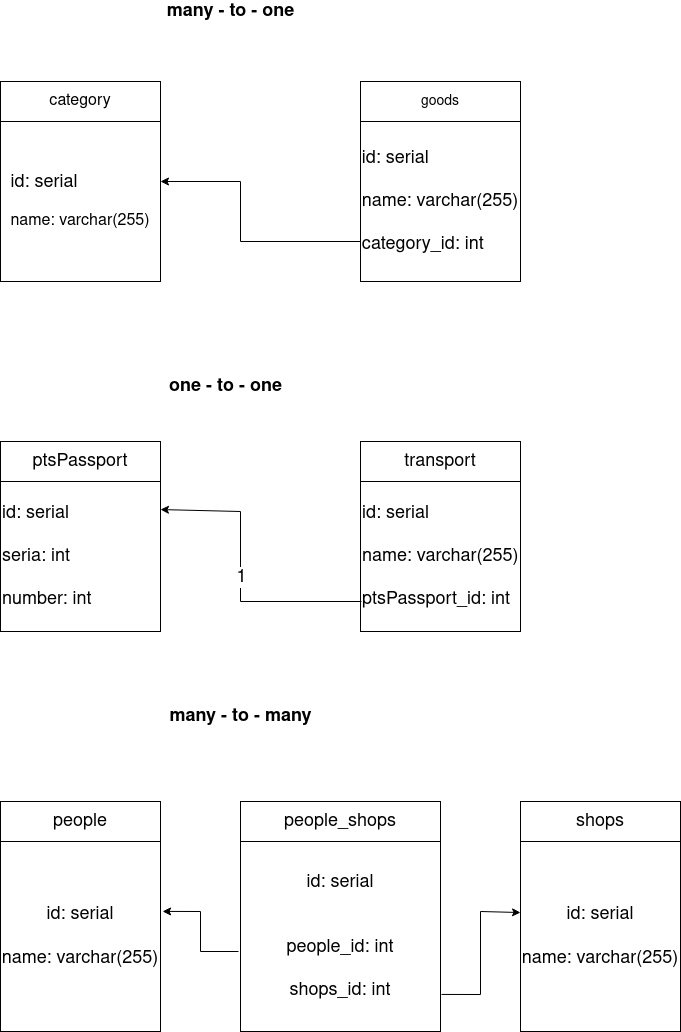

The diagram above was exported from draw.io. Its source (the exported page's mxGraphModel, read from the mxfile embedded in the PNG):
<mxGraphModel dx="1350" dy="793" grid="1" gridSize="10" guides="1" tooltips="1" connect="1" arrows="1" fold="1" page="1" pageScale="1" pageWidth="827" pageHeight="1169" math="0" shadow="0">
  <root>
    <mxCell id="0" />
    <mxCell id="1" parent="0" />
    <mxCell id="Mr5cE1QR79emLQvNtTAi-1" value="&lt;font size=&quot;3&quot;&gt;category&lt;/font&gt;" style="rounded=0;whiteSpace=wrap;html=1;" vertex="1" parent="1">
      <mxGeometry x="40" y="120" width="160" height="40" as="geometry" />
    </mxCell>
    <mxCell id="Mr5cE1QR79emLQvNtTAi-3" value="&lt;div align=&quot;justify&quot;&gt;&lt;font style=&quot;font-size: 18px;&quot;&gt;id: serial&lt;/font&gt;&lt;/div&gt;&lt;div align=&quot;justify&quot;&gt;&lt;font size=&quot;3&quot;&gt;&lt;br&gt;&lt;/font&gt;&lt;/div&gt;&lt;div align=&quot;justify&quot;&gt;&lt;font size=&quot;3&quot;&gt;name: varchar(255)&lt;br&gt;&lt;/font&gt;&lt;/div&gt;" style="whiteSpace=wrap;html=1;aspect=fixed;fontSize=14;" vertex="1" parent="1">
      <mxGeometry x="40" y="160" width="160" height="160" as="geometry" />
    </mxCell>
    <mxCell id="Mr5cE1QR79emLQvNtTAi-4" value="goods" style="rounded=0;whiteSpace=wrap;html=1;fontSize=14;" vertex="1" parent="1">
      <mxGeometry x="400" y="120" width="160" height="40" as="geometry" />
    </mxCell>
    <mxCell id="Mr5cE1QR79emLQvNtTAi-5" value="&lt;b&gt;&lt;font style=&quot;font-size: 18px;&quot;&gt;many - to - one&lt;/font&gt;&lt;/b&gt;" style="text;html=1;align=center;verticalAlign=middle;resizable=0;points=[];autosize=1;strokeColor=none;fillColor=none;fontSize=14;" vertex="1" parent="1">
      <mxGeometry x="200" y="40" width="140" height="20" as="geometry" />
    </mxCell>
    <mxCell id="Mr5cE1QR79emLQvNtTAi-6" value="&lt;div align=&quot;left&quot;&gt;id: serial&lt;/div&gt;&lt;div align=&quot;left&quot;&gt;&lt;br&gt;&lt;/div&gt;&lt;div align=&quot;left&quot;&gt;name: varchar(255)&lt;/div&gt;&lt;div align=&quot;left&quot;&gt;&lt;br&gt;&lt;/div&gt;&lt;div align=&quot;left&quot;&gt;category_id: int&lt;br&gt;&lt;/div&gt;" style="rounded=0;whiteSpace=wrap;html=1;fontSize=18;" vertex="1" parent="1">
      <mxGeometry x="400" y="160" width="160" height="160" as="geometry" />
    </mxCell>
    <mxCell id="Mr5cE1QR79emLQvNtTAi-7" value="" style="endArrow=classic;html=1;rounded=0;fontSize=18;exitX=0;exitY=0.75;exitDx=0;exitDy=0;entryX=1;entryY=0.375;entryDx=0;entryDy=0;entryPerimeter=0;" edge="1" parent="1" source="Mr5cE1QR79emLQvNtTAi-6" target="Mr5cE1QR79emLQvNtTAi-3">
      <mxGeometry width="50" height="50" relative="1" as="geometry">
        <mxPoint x="390" y="440" as="sourcePoint" />
        <mxPoint x="440" y="390" as="targetPoint" />
        <Array as="points">
          <mxPoint x="280" y="280" />
          <mxPoint x="280" y="220" />
        </Array>
      </mxGeometry>
    </mxCell>
    <mxCell id="Mr5cE1QR79emLQvNtTAi-8" value="&lt;b&gt;one - to - one&lt;/b&gt;" style="text;html=1;align=center;verticalAlign=middle;resizable=0;points=[];autosize=1;strokeColor=none;fillColor=none;fontSize=18;" vertex="1" parent="1">
      <mxGeometry x="200" y="410" width="130" height="30" as="geometry" />
    </mxCell>
    <mxCell id="Mr5cE1QR79emLQvNtTAi-9" value="ptsPassport" style="rounded=0;whiteSpace=wrap;html=1;fontSize=18;" vertex="1" parent="1">
      <mxGeometry x="40" y="480" width="160" height="40" as="geometry" />
    </mxCell>
    <mxCell id="Mr5cE1QR79emLQvNtTAi-10" value="&lt;div align=&quot;justify&quot;&gt;id: serial&lt;/div&gt;&lt;div align=&quot;justify&quot;&gt;&lt;br&gt;&lt;/div&gt;&lt;div align=&quot;justify&quot;&gt;seria: int&lt;/div&gt;&lt;div align=&quot;justify&quot;&gt;&lt;br&gt;&lt;/div&gt;&lt;div align=&quot;justify&quot;&gt;number: int&lt;br&gt;&lt;/div&gt;" style="rounded=0;whiteSpace=wrap;html=1;fontSize=18;align=left;" vertex="1" parent="1">
      <mxGeometry x="40" y="520" width="160" height="150" as="geometry" />
    </mxCell>
    <mxCell id="Mr5cE1QR79emLQvNtTAi-11" value="transport" style="rounded=0;whiteSpace=wrap;html=1;fontSize=18;" vertex="1" parent="1">
      <mxGeometry x="400" y="480" width="160" height="40" as="geometry" />
    </mxCell>
    <mxCell id="Mr5cE1QR79emLQvNtTAi-12" value="&lt;div align=&quot;left&quot;&gt;id: serial&lt;/div&gt;&lt;div align=&quot;left&quot;&gt;&lt;br&gt;&lt;/div&gt;&lt;div align=&quot;left&quot;&gt;name: varchar(255)&lt;/div&gt;&lt;div align=&quot;left&quot;&gt;&lt;br&gt;&lt;/div&gt;&lt;div align=&quot;left&quot;&gt;ptsPassport_id: int&lt;br&gt;&lt;/div&gt;" style="rounded=0;whiteSpace=wrap;html=1;fontSize=18;align=left;" vertex="1" parent="1">
      <mxGeometry x="400" y="520" width="160" height="150" as="geometry" />
    </mxCell>
    <mxCell id="Mr5cE1QR79emLQvNtTAi-15" value="" style="endArrow=classic;html=1;rounded=0;shadow=0;fontSize=18;exitX=0.006;exitY=0.8;exitDx=0;exitDy=0;exitPerimeter=0;entryX=1;entryY=0.187;entryDx=0;entryDy=0;entryPerimeter=0;" edge="1" parent="1" source="Mr5cE1QR79emLQvNtTAi-12" target="Mr5cE1QR79emLQvNtTAi-10">
      <mxGeometry relative="1" as="geometry">
        <mxPoint x="360" y="470" as="sourcePoint" />
        <mxPoint x="460" y="470" as="targetPoint" />
        <Array as="points">
          <mxPoint x="280" y="640" />
          <mxPoint x="280" y="550" />
        </Array>
      </mxGeometry>
    </mxCell>
    <mxCell id="Mr5cE1QR79emLQvNtTAi-16" value="1" style="edgeLabel;resizable=0;html=1;align=center;verticalAlign=middle;fontSize=18;" connectable="0" vertex="1" parent="Mr5cE1QR79emLQvNtTAi-15">
      <mxGeometry relative="1" as="geometry" />
    </mxCell>
    <mxCell id="Mr5cE1QR79emLQvNtTAi-17" value="&lt;b&gt;many - to - many&lt;/b&gt;" style="text;html=1;align=center;verticalAlign=middle;resizable=0;points=[];autosize=1;strokeColor=none;fillColor=none;fontSize=18;" vertex="1" parent="1">
      <mxGeometry x="200" y="740" width="160" height="30" as="geometry" />
    </mxCell>
    <mxCell id="Mr5cE1QR79emLQvNtTAi-18" value="people" style="rounded=0;whiteSpace=wrap;html=1;fontSize=18;" vertex="1" parent="1">
      <mxGeometry x="40" y="840" width="160" height="40" as="geometry" />
    </mxCell>
    <mxCell id="Mr5cE1QR79emLQvNtTAi-19" value="people_shops" style="rounded=0;whiteSpace=wrap;html=1;fontSize=18;" vertex="1" parent="1">
      <mxGeometry x="280" y="840" width="200" height="40" as="geometry" />
    </mxCell>
    <mxCell id="Mr5cE1QR79emLQvNtTAi-21" value="shops" style="rounded=0;whiteSpace=wrap;html=1;fontSize=18;" vertex="1" parent="1">
      <mxGeometry x="560" y="840" width="160" height="40" as="geometry" />
    </mxCell>
    <mxCell id="Mr5cE1QR79emLQvNtTAi-22" value="&lt;div align=&quot;center&quot;&gt;id: serial&lt;/div&gt;&lt;div align=&quot;center&quot;&gt;&lt;br&gt;&lt;/div&gt;&lt;div align=&quot;center&quot;&gt;name: varchar(255)&lt;br&gt;&lt;/div&gt;" style="rounded=0;whiteSpace=wrap;html=1;fontSize=18;align=center;" vertex="1" parent="1">
      <mxGeometry x="40" y="880" width="160" height="190" as="geometry" />
    </mxCell>
    <mxCell id="Mr5cE1QR79emLQvNtTAi-23" value="&lt;div align=&quot;center&quot;&gt;id: serial&lt;/div&gt;&lt;div align=&quot;center&quot;&gt;&lt;br&gt;&lt;/div&gt;&lt;div align=&quot;center&quot;&gt;&lt;br&gt;&lt;/div&gt;&lt;div align=&quot;center&quot;&gt;people_id: int&lt;/div&gt;&lt;div align=&quot;center&quot;&gt;&lt;br&gt;&lt;/div&gt;&lt;div align=&quot;center&quot;&gt;shops_id: int&lt;br&gt;&lt;/div&gt;" style="rounded=0;whiteSpace=wrap;html=1;fontSize=18;align=center;" vertex="1" parent="1">
      <mxGeometry x="280" y="880" width="200" height="190" as="geometry" />
    </mxCell>
    <mxCell id="Mr5cE1QR79emLQvNtTAi-24" value="&lt;div align=&quot;center&quot;&gt;id: serial&lt;/div&gt;&lt;div align=&quot;center&quot;&gt;&lt;br&gt;&lt;/div&gt;&lt;div align=&quot;center&quot;&gt;name: varchar(255)&lt;br&gt;&lt;/div&gt;" style="rounded=0;whiteSpace=wrap;html=1;fontSize=18;align=center;" vertex="1" parent="1">
      <mxGeometry x="560" y="880" width="160" height="190" as="geometry" />
    </mxCell>
    <mxCell id="Mr5cE1QR79emLQvNtTAi-25" value="" style="endArrow=classic;html=1;rounded=0;shadow=0;fontSize=18;exitX=-0.01;exitY=0.579;exitDx=0;exitDy=0;exitPerimeter=0;entryX=1.013;entryY=0.368;entryDx=0;entryDy=0;entryPerimeter=0;" edge="1" parent="1" source="Mr5cE1QR79emLQvNtTAi-23" target="Mr5cE1QR79emLQvNtTAi-22">
      <mxGeometry width="50" height="50" relative="1" as="geometry">
        <mxPoint x="390" y="950" as="sourcePoint" />
        <mxPoint x="440" y="900" as="targetPoint" />
        <Array as="points">
          <mxPoint x="240" y="990" />
          <mxPoint x="240" y="950" />
        </Array>
      </mxGeometry>
    </mxCell>
    <mxCell id="Mr5cE1QR79emLQvNtTAi-26" value="" style="endArrow=classic;html=1;rounded=0;shadow=0;fontSize=18;exitX=1.005;exitY=0.805;exitDx=0;exitDy=0;exitPerimeter=0;entryX=0;entryY=0.374;entryDx=0;entryDy=0;entryPerimeter=0;" edge="1" parent="1" source="Mr5cE1QR79emLQvNtTAi-23" target="Mr5cE1QR79emLQvNtTAi-24">
      <mxGeometry width="50" height="50" relative="1" as="geometry">
        <mxPoint x="390" y="950" as="sourcePoint" />
        <mxPoint x="440" y="900" as="targetPoint" />
        <Array as="points">
          <mxPoint x="520" y="1033" />
          <mxPoint x="520" y="950" />
        </Array>
      </mxGeometry>
    </mxCell>
  </root>
</mxGraphModel>